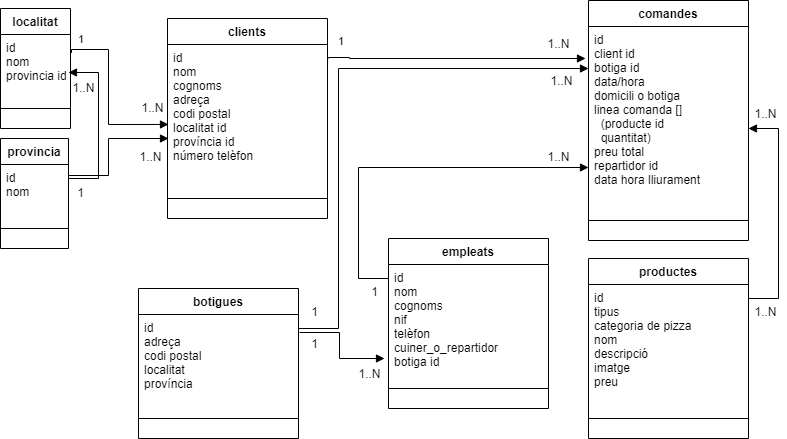

The diagram above was exported from draw.io. Its source (the exported page's mxGraphModel, read from the mxfile embedded in the PNG):
<mxGraphModel dx="797" dy="450" grid="1" gridSize="10" guides="1" tooltips="1" connect="1" arrows="1" fold="1" page="1" pageScale="1" pageWidth="827" pageHeight="1169" math="0" shadow="0">
  <root>
    <mxCell id="WIyWlLk6GJQsqaUBKTNV-0" />
    <mxCell id="WIyWlLk6GJQsqaUBKTNV-1" parent="WIyWlLk6GJQsqaUBKTNV-0" />
    <mxCell id="qQ1M6jy8JyDBD8PKnWQz-0" value="localitat" style="swimlane;fontStyle=1;align=center;verticalAlign=top;childLayout=stackLayout;horizontal=1;startSize=26;horizontalStack=0;resizeParent=1;resizeParentMax=0;resizeLast=0;collapsible=1;marginBottom=0;" vertex="1" parent="WIyWlLk6GJQsqaUBKTNV-1">
      <mxGeometry x="11.999999999999972" y="670" width="70" height="120" as="geometry" />
    </mxCell>
    <mxCell id="qQ1M6jy8JyDBD8PKnWQz-1" value="id&#10;nom&#10;provincia id" style="text;strokeColor=none;fillColor=none;align=left;verticalAlign=top;spacingLeft=4;spacingRight=4;overflow=hidden;rotatable=0;points=[[0,0.5],[1,0.5]];portConstraint=eastwest;" vertex="1" parent="qQ1M6jy8JyDBD8PKnWQz-0">
      <mxGeometry y="26" width="70" height="54" as="geometry" />
    </mxCell>
    <mxCell id="qQ1M6jy8JyDBD8PKnWQz-2" value="" style="line;strokeWidth=1;fillColor=none;align=left;verticalAlign=middle;spacingTop=-1;spacingLeft=3;spacingRight=3;rotatable=0;labelPosition=right;points=[];portConstraint=eastwest;" vertex="1" parent="qQ1M6jy8JyDBD8PKnWQz-0">
      <mxGeometry y="80" width="70" height="40" as="geometry" />
    </mxCell>
    <mxCell id="qQ1M6jy8JyDBD8PKnWQz-4" value="productes" style="swimlane;fontStyle=1;align=center;verticalAlign=top;childLayout=stackLayout;horizontal=1;startSize=26;horizontalStack=0;resizeParent=1;resizeParentMax=0;resizeLast=0;collapsible=1;marginBottom=0;" vertex="1" parent="WIyWlLk6GJQsqaUBKTNV-1">
      <mxGeometry x="600" y="920" width="160" height="180" as="geometry" />
    </mxCell>
    <mxCell id="qQ1M6jy8JyDBD8PKnWQz-5" value="id&#10;tipus&#10;categoria de pizza &#10;nom&#10;descripció&#10;imatge&#10;preu&#10;&#10;" style="text;strokeColor=none;fillColor=none;align=left;verticalAlign=top;spacingLeft=4;spacingRight=4;overflow=hidden;rotatable=0;points=[[0,0.5],[1,0.5]];portConstraint=eastwest;" vertex="1" parent="qQ1M6jy8JyDBD8PKnWQz-4">
      <mxGeometry y="26" width="160" height="114" as="geometry" />
    </mxCell>
    <mxCell id="qQ1M6jy8JyDBD8PKnWQz-6" value="" style="line;strokeWidth=1;fillColor=none;align=left;verticalAlign=middle;spacingTop=-1;spacingLeft=3;spacingRight=3;rotatable=0;labelPosition=right;points=[];portConstraint=eastwest;" vertex="1" parent="qQ1M6jy8JyDBD8PKnWQz-4">
      <mxGeometry y="140" width="160" height="40" as="geometry" />
    </mxCell>
    <mxCell id="qQ1M6jy8JyDBD8PKnWQz-12" value="1..N" style="text;html=1;resizable=0;autosize=1;align=center;verticalAlign=middle;points=[];fillColor=none;strokeColor=none;rounded=0;" vertex="1" parent="WIyWlLk6GJQsqaUBKTNV-1">
      <mxGeometry x="142" y="809" width="40" height="20" as="geometry" />
    </mxCell>
    <mxCell id="qQ1M6jy8JyDBD8PKnWQz-15" value="1" style="text;html=1;resizable=0;autosize=1;align=center;verticalAlign=middle;points=[];fillColor=none;strokeColor=none;rounded=0;" vertex="1" parent="WIyWlLk6GJQsqaUBKTNV-1">
      <mxGeometry x="82" y="845" width="20" height="20" as="geometry" />
    </mxCell>
    <mxCell id="qQ1M6jy8JyDBD8PKnWQz-22" value="comandes" style="swimlane;fontStyle=1;align=center;verticalAlign=top;childLayout=stackLayout;horizontal=1;startSize=26;horizontalStack=0;resizeParent=1;resizeParentMax=0;resizeLast=0;collapsible=1;marginBottom=0;" vertex="1" parent="WIyWlLk6GJQsqaUBKTNV-1">
      <mxGeometry x="600" y="662" width="160" height="240" as="geometry" />
    </mxCell>
    <mxCell id="qQ1M6jy8JyDBD8PKnWQz-23" value="id&#10;client id&#10;botiga id&#10;data/hora&#10;domicili o botiga&#10;linea comanda []&#10;  (producte id&#10;  quantitat)&#10;preu total&#10;repartidor id&#10;data hora lliurament&#10;" style="text;strokeColor=none;fillColor=none;align=left;verticalAlign=top;spacingLeft=4;spacingRight=4;overflow=hidden;rotatable=0;points=[[0,0.5],[1,0.5]];portConstraint=eastwest;" vertex="1" parent="qQ1M6jy8JyDBD8PKnWQz-22">
      <mxGeometry y="26" width="160" height="174" as="geometry" />
    </mxCell>
    <mxCell id="qQ1M6jy8JyDBD8PKnWQz-24" value="" style="line;strokeWidth=1;fillColor=none;align=left;verticalAlign=middle;spacingTop=-1;spacingLeft=3;spacingRight=3;rotatable=0;labelPosition=right;points=[];portConstraint=eastwest;" vertex="1" parent="qQ1M6jy8JyDBD8PKnWQz-22">
      <mxGeometry y="200" width="160" height="40" as="geometry" />
    </mxCell>
    <mxCell id="qQ1M6jy8JyDBD8PKnWQz-28" value="1" style="text;html=1;resizable=0;autosize=1;align=center;verticalAlign=middle;points=[];fillColor=none;strokeColor=none;rounded=0;" vertex="1" parent="WIyWlLk6GJQsqaUBKTNV-1">
      <mxGeometry x="316" y="996" width="20" height="20" as="geometry" />
    </mxCell>
    <mxCell id="qQ1M6jy8JyDBD8PKnWQz-33" value="" style="endArrow=block;endFill=1;html=1;edgeStyle=orthogonalEdgeStyle;align=left;verticalAlign=top;rounded=0;" edge="1" parent="WIyWlLk6GJQsqaUBKTNV-1">
      <mxGeometry x="-1" relative="1" as="geometry">
        <mxPoint x="760" y="960" as="sourcePoint" />
        <mxPoint x="760" y="790" as="targetPoint" />
        <Array as="points">
          <mxPoint x="790" y="960" />
          <mxPoint x="790" y="790" />
        </Array>
      </mxGeometry>
    </mxCell>
    <mxCell id="qQ1M6jy8JyDBD8PKnWQz-36" value="" style="endArrow=block;endFill=1;html=1;edgeStyle=orthogonalEdgeStyle;align=left;verticalAlign=top;rounded=0;" edge="1" parent="WIyWlLk6GJQsqaUBKTNV-1">
      <mxGeometry x="-1" relative="1" as="geometry">
        <mxPoint x="340" y="720" as="sourcePoint" />
        <mxPoint x="597" y="720" as="targetPoint" />
        <Array as="points">
          <mxPoint x="361" y="719" />
          <mxPoint x="361" y="720" />
        </Array>
      </mxGeometry>
    </mxCell>
    <mxCell id="qQ1M6jy8JyDBD8PKnWQz-39" value="1" style="edgeLabel;resizable=0;html=1;align=left;verticalAlign=bottom;" connectable="0" vertex="1" parent="WIyWlLk6GJQsqaUBKTNV-1">
      <mxGeometry x="130.00000000000003" y="700" as="geometry">
        <mxPoint x="218" y="11" as="offset" />
      </mxGeometry>
    </mxCell>
    <mxCell id="qQ1M6jy8JyDBD8PKnWQz-47" value="" style="endArrow=block;endFill=1;html=1;edgeStyle=orthogonalEdgeStyle;align=left;verticalAlign=top;rounded=0;exitX=1.014;exitY=0.341;exitDx=0;exitDy=0;exitPerimeter=0;" edge="1" parent="WIyWlLk6GJQsqaUBKTNV-1" source="qQ1M6jy8JyDBD8PKnWQz-1">
      <mxGeometry x="-1" relative="1" as="geometry">
        <mxPoint x="80" y="755.96" as="sourcePoint" />
        <mxPoint x="180" y="785.96" as="targetPoint" />
        <Array as="points">
          <mxPoint x="120" y="711" />
          <mxPoint x="120" y="786" />
        </Array>
      </mxGeometry>
    </mxCell>
    <mxCell id="qQ1M6jy8JyDBD8PKnWQz-48" value="1" style="edgeLabel;resizable=0;html=1;align=left;verticalAlign=bottom;" connectable="0" vertex="1" parent="qQ1M6jy8JyDBD8PKnWQz-47">
      <mxGeometry x="-1" relative="1" as="geometry">
        <mxPoint x="5" y="-5" as="offset" />
      </mxGeometry>
    </mxCell>
    <mxCell id="qQ1M6jy8JyDBD8PKnWQz-49" value="botigues" style="swimlane;fontStyle=1;align=center;verticalAlign=top;childLayout=stackLayout;horizontal=1;startSize=26;horizontalStack=0;resizeParent=1;resizeParentMax=0;resizeLast=0;collapsible=1;marginBottom=0;" vertex="1" parent="WIyWlLk6GJQsqaUBKTNV-1">
      <mxGeometry x="150" y="950" width="160" height="150" as="geometry" />
    </mxCell>
    <mxCell id="qQ1M6jy8JyDBD8PKnWQz-50" value="id&#10;adreça&#10;codi postal&#10;localitat&#10;província" style="text;strokeColor=none;fillColor=none;align=left;verticalAlign=top;spacingLeft=4;spacingRight=4;overflow=hidden;rotatable=0;points=[[0,0.5],[1,0.5]];portConstraint=eastwest;" vertex="1" parent="qQ1M6jy8JyDBD8PKnWQz-49">
      <mxGeometry y="26" width="160" height="84" as="geometry" />
    </mxCell>
    <mxCell id="qQ1M6jy8JyDBD8PKnWQz-51" value="" style="line;strokeWidth=1;fillColor=none;align=left;verticalAlign=middle;spacingTop=-1;spacingLeft=3;spacingRight=3;rotatable=0;labelPosition=right;points=[];portConstraint=eastwest;" vertex="1" parent="qQ1M6jy8JyDBD8PKnWQz-49">
      <mxGeometry y="110" width="160" height="40" as="geometry" />
    </mxCell>
    <mxCell id="qQ1M6jy8JyDBD8PKnWQz-52" value="provincia" style="swimlane;fontStyle=1;align=center;verticalAlign=top;childLayout=stackLayout;horizontal=1;startSize=26;horizontalStack=0;resizeParent=1;resizeParentMax=0;resizeLast=0;collapsible=1;marginBottom=0;" vertex="1" parent="WIyWlLk6GJQsqaUBKTNV-1">
      <mxGeometry x="12" y="800" width="68" height="110" as="geometry" />
    </mxCell>
    <mxCell id="qQ1M6jy8JyDBD8PKnWQz-53" value="id&#10;nom" style="text;strokeColor=none;fillColor=none;align=left;verticalAlign=top;spacingLeft=4;spacingRight=4;overflow=hidden;rotatable=0;points=[[0,0.5],[1,0.5]];portConstraint=eastwest;" vertex="1" parent="qQ1M6jy8JyDBD8PKnWQz-52">
      <mxGeometry y="26" width="68" height="44" as="geometry" />
    </mxCell>
    <mxCell id="qQ1M6jy8JyDBD8PKnWQz-54" value="" style="line;strokeWidth=1;fillColor=none;align=left;verticalAlign=middle;spacingTop=-1;spacingLeft=3;spacingRight=3;rotatable=0;labelPosition=right;points=[];portConstraint=eastwest;" vertex="1" parent="qQ1M6jy8JyDBD8PKnWQz-52">
      <mxGeometry y="70" width="68" height="40" as="geometry" />
    </mxCell>
    <mxCell id="qQ1M6jy8JyDBD8PKnWQz-55" value="" style="endArrow=block;endFill=1;html=1;edgeStyle=orthogonalEdgeStyle;align=left;verticalAlign=top;rounded=0;" edge="1" parent="WIyWlLk6GJQsqaUBKTNV-1">
      <mxGeometry x="-1" relative="1" as="geometry">
        <mxPoint x="80" y="837" as="sourcePoint" />
        <mxPoint x="180" y="800" as="targetPoint" />
        <Array as="points">
          <mxPoint x="120" y="837" />
          <mxPoint x="120" y="800" />
        </Array>
      </mxGeometry>
    </mxCell>
    <mxCell id="qQ1M6jy8JyDBD8PKnWQz-56" value="1..N" style="text;html=1;resizable=0;autosize=1;align=center;verticalAlign=middle;points=[];fillColor=none;strokeColor=none;rounded=0;" vertex="1" parent="WIyWlLk6GJQsqaUBKTNV-1">
      <mxGeometry x="144" y="760" width="40" height="20" as="geometry" />
    </mxCell>
    <mxCell id="qQ1M6jy8JyDBD8PKnWQz-57" value="1..N" style="text;html=1;resizable=0;autosize=1;align=center;verticalAlign=middle;points=[];fillColor=none;strokeColor=none;rounded=0;" vertex="1" parent="WIyWlLk6GJQsqaUBKTNV-1">
      <mxGeometry x="757" y="766" width="40" height="20" as="geometry" />
    </mxCell>
    <mxCell id="qQ1M6jy8JyDBD8PKnWQz-59" value="clients" style="swimlane;fontStyle=1;align=center;verticalAlign=top;childLayout=stackLayout;horizontal=1;startSize=26;horizontalStack=0;resizeParent=1;resizeParentMax=0;resizeLast=0;collapsible=1;marginBottom=0;" vertex="1" parent="WIyWlLk6GJQsqaUBKTNV-1">
      <mxGeometry x="179" y="680" width="160" height="200" as="geometry" />
    </mxCell>
    <mxCell id="qQ1M6jy8JyDBD8PKnWQz-60" value="id&#10;nom&#10;cognoms&#10;adreça&#10;codi postal&#10;localitat id&#10;província id&#10;número telèfon" style="text;strokeColor=none;fillColor=none;align=left;verticalAlign=top;spacingLeft=4;spacingRight=4;overflow=hidden;rotatable=0;points=[[0,0.5],[1,0.5]];portConstraint=eastwest;" vertex="1" parent="qQ1M6jy8JyDBD8PKnWQz-59">
      <mxGeometry y="26" width="160" height="134" as="geometry" />
    </mxCell>
    <mxCell id="qQ1M6jy8JyDBD8PKnWQz-61" value="" style="line;strokeWidth=1;fillColor=none;align=left;verticalAlign=middle;spacingTop=-1;spacingLeft=3;spacingRight=3;rotatable=0;labelPosition=right;points=[];portConstraint=eastwest;" vertex="1" parent="qQ1M6jy8JyDBD8PKnWQz-59">
      <mxGeometry y="160" width="160" height="40" as="geometry" />
    </mxCell>
    <mxCell id="qQ1M6jy8JyDBD8PKnWQz-62" value="" style="endArrow=block;endFill=1;html=1;edgeStyle=orthogonalEdgeStyle;align=left;verticalAlign=top;rounded=0;" edge="1" parent="WIyWlLk6GJQsqaUBKTNV-1">
      <mxGeometry x="-1" relative="1" as="geometry">
        <mxPoint x="310" y="990" as="sourcePoint" />
        <mxPoint x="600" y="730" as="targetPoint" />
        <Array as="points">
          <mxPoint x="350" y="990" />
          <mxPoint x="350" y="730" />
        </Array>
      </mxGeometry>
    </mxCell>
    <mxCell id="qQ1M6jy8JyDBD8PKnWQz-63" value="1..N" style="text;html=1;resizable=0;autosize=1;align=center;verticalAlign=middle;points=[];fillColor=none;strokeColor=none;rounded=0;" vertex="1" parent="WIyWlLk6GJQsqaUBKTNV-1">
      <mxGeometry x="553" y="733" width="40" height="20" as="geometry" />
    </mxCell>
    <mxCell id="qQ1M6jy8JyDBD8PKnWQz-65" value="empleats" style="swimlane;fontStyle=1;align=center;verticalAlign=top;childLayout=stackLayout;horizontal=1;startSize=26;horizontalStack=0;resizeParent=1;resizeParentMax=0;resizeLast=0;collapsible=1;marginBottom=0;" vertex="1" parent="WIyWlLk6GJQsqaUBKTNV-1">
      <mxGeometry x="400" y="900" width="160" height="170" as="geometry" />
    </mxCell>
    <mxCell id="qQ1M6jy8JyDBD8PKnWQz-66" value="id&#10;nom&#10;cognoms&#10;nif&#10;telèfon&#10;cuiner_o_repartidor&#10;botiga id" style="text;strokeColor=none;fillColor=none;align=left;verticalAlign=top;spacingLeft=4;spacingRight=4;overflow=hidden;rotatable=0;points=[[0,0.5],[1,0.5]];portConstraint=eastwest;" vertex="1" parent="qQ1M6jy8JyDBD8PKnWQz-65">
      <mxGeometry y="26" width="160" height="104" as="geometry" />
    </mxCell>
    <mxCell id="qQ1M6jy8JyDBD8PKnWQz-67" value="" style="line;strokeWidth=1;fillColor=none;align=left;verticalAlign=middle;spacingTop=-1;spacingLeft=3;spacingRight=3;rotatable=0;labelPosition=right;points=[];portConstraint=eastwest;" vertex="1" parent="qQ1M6jy8JyDBD8PKnWQz-65">
      <mxGeometry y="130" width="160" height="40" as="geometry" />
    </mxCell>
    <mxCell id="qQ1M6jy8JyDBD8PKnWQz-69" value="" style="endArrow=block;endFill=1;html=1;edgeStyle=orthogonalEdgeStyle;align=left;verticalAlign=top;rounded=0;exitX=0;exitY=0.25;exitDx=0;exitDy=0;" edge="1" parent="WIyWlLk6GJQsqaUBKTNV-1" source="qQ1M6jy8JyDBD8PKnWQz-65">
      <mxGeometry x="-1" relative="1" as="geometry">
        <mxPoint x="316" y="1089" as="sourcePoint" />
        <mxPoint x="600" y="829" as="targetPoint" />
        <Array as="points">
          <mxPoint x="400" y="940" />
          <mxPoint x="370" y="940" />
          <mxPoint x="370" y="829" />
        </Array>
      </mxGeometry>
    </mxCell>
    <mxCell id="qQ1M6jy8JyDBD8PKnWQz-70" value="1..N" style="text;html=1;resizable=0;autosize=1;align=center;verticalAlign=middle;points=[];fillColor=none;strokeColor=none;rounded=0;" vertex="1" parent="WIyWlLk6GJQsqaUBKTNV-1">
      <mxGeometry x="550" y="809" width="40" height="20" as="geometry" />
    </mxCell>
    <mxCell id="qQ1M6jy8JyDBD8PKnWQz-72" value="1" style="text;html=1;resizable=0;autosize=1;align=center;verticalAlign=middle;points=[];fillColor=none;strokeColor=none;rounded=0;" vertex="1" parent="WIyWlLk6GJQsqaUBKTNV-1">
      <mxGeometry x="376" y="944" width="20" height="20" as="geometry" />
    </mxCell>
    <mxCell id="qQ1M6jy8JyDBD8PKnWQz-73" value="1..N" style="text;html=1;resizable=0;autosize=1;align=center;verticalAlign=middle;points=[];fillColor=none;strokeColor=none;rounded=0;" vertex="1" parent="WIyWlLk6GJQsqaUBKTNV-1">
      <mxGeometry x="550" y="696" width="40" height="20" as="geometry" />
    </mxCell>
    <mxCell id="qQ1M6jy8JyDBD8PKnWQz-74" value="1..N" style="text;html=1;resizable=0;autosize=1;align=center;verticalAlign=middle;points=[];fillColor=none;strokeColor=none;rounded=0;" vertex="1" parent="WIyWlLk6GJQsqaUBKTNV-1">
      <mxGeometry x="757" y="964" width="40" height="20" as="geometry" />
    </mxCell>
    <mxCell id="qQ1M6jy8JyDBD8PKnWQz-75" value="" style="endArrow=block;endFill=1;html=1;edgeStyle=orthogonalEdgeStyle;align=left;verticalAlign=top;rounded=0;" edge="1" parent="WIyWlLk6GJQsqaUBKTNV-1">
      <mxGeometry x="-1" relative="1" as="geometry">
        <mxPoint x="80" y="830" as="sourcePoint" />
        <mxPoint x="80" y="734" as="targetPoint" />
        <Array as="points">
          <mxPoint x="80" y="840" />
          <mxPoint x="110" y="840" />
          <mxPoint x="110" y="734" />
        </Array>
      </mxGeometry>
    </mxCell>
    <mxCell id="qQ1M6jy8JyDBD8PKnWQz-76" value="1..N" style="text;html=1;resizable=0;autosize=1;align=center;verticalAlign=middle;points=[];fillColor=none;strokeColor=none;rounded=0;" vertex="1" parent="WIyWlLk6GJQsqaUBKTNV-1">
      <mxGeometry x="75" y="740" width="40" height="20" as="geometry" />
    </mxCell>
    <mxCell id="qQ1M6jy8JyDBD8PKnWQz-78" value="" style="endArrow=block;endFill=1;html=1;edgeStyle=orthogonalEdgeStyle;align=left;verticalAlign=top;rounded=0;" edge="1" parent="WIyWlLk6GJQsqaUBKTNV-1">
      <mxGeometry x="-1" relative="1" as="geometry">
        <mxPoint x="311" y="994" as="sourcePoint" />
        <mxPoint x="396" y="1020" as="targetPoint" />
        <Array as="points">
          <mxPoint x="351" y="994" />
          <mxPoint x="351" y="1020" />
          <mxPoint x="396" y="1020" />
        </Array>
      </mxGeometry>
    </mxCell>
    <mxCell id="qQ1M6jy8JyDBD8PKnWQz-79" value="1" style="text;html=1;resizable=0;autosize=1;align=center;verticalAlign=middle;points=[];fillColor=none;strokeColor=none;rounded=0;" vertex="1" parent="WIyWlLk6GJQsqaUBKTNV-1">
      <mxGeometry x="316" y="964" width="20" height="20" as="geometry" />
    </mxCell>
    <mxCell id="qQ1M6jy8JyDBD8PKnWQz-80" value="1..N" style="text;html=1;resizable=0;autosize=1;align=center;verticalAlign=middle;points=[];fillColor=none;strokeColor=none;rounded=0;" vertex="1" parent="WIyWlLk6GJQsqaUBKTNV-1">
      <mxGeometry x="361" y="1026" width="40" height="20" as="geometry" />
    </mxCell>
  </root>
</mxGraphModel>